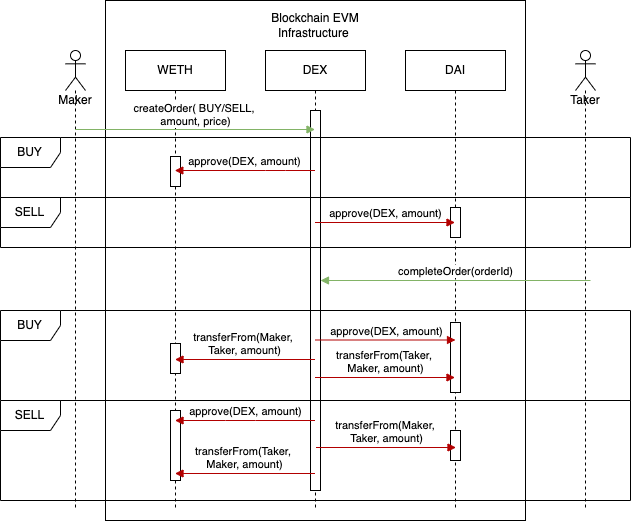

The diagram above was exported from draw.io. Its source (the exported page's mxGraphModel, read from the mxfile embedded in the PNG):
<mxGraphModel dx="1113" dy="660" grid="1" gridSize="10" guides="1" tooltips="1" connect="1" arrows="1" fold="1" page="1" pageScale="1" pageWidth="827" pageHeight="1169" math="0" shadow="0">
  <root>
    <mxCell id="0" />
    <mxCell id="1" parent="0" />
    <mxCell id="mYsw82pSy2jOj6QAWWYs-1" value="" style="rounded=0;whiteSpace=wrap;html=1;" vertex="1" parent="1">
      <mxGeometry x="160" y="30" width="420" height="520" as="geometry" />
    </mxCell>
    <mxCell id="mYsw82pSy2jOj6QAWWYs-2" value="DAI" style="shape=umlLifeline;perimeter=lifelinePerimeter;whiteSpace=wrap;html=1;container=1;collapsible=0;recursiveResize=0;outlineConnect=0;" vertex="1" parent="1">
      <mxGeometry x="460" y="80" width="100" height="460" as="geometry" />
    </mxCell>
    <mxCell id="mYsw82pSy2jOj6QAWWYs-3" value="" style="html=1;points=[];perimeter=orthogonalPerimeter;" vertex="1" parent="mYsw82pSy2jOj6QAWWYs-2">
      <mxGeometry x="45" y="157" width="10" height="30" as="geometry" />
    </mxCell>
    <mxCell id="mYsw82pSy2jOj6QAWWYs-4" value="" style="html=1;points=[];perimeter=orthogonalPerimeter;" vertex="1" parent="1">
      <mxGeometry x="505" y="460" width="10" height="30" as="geometry" />
    </mxCell>
    <mxCell id="mYsw82pSy2jOj6QAWWYs-5" value="DEX" style="shape=umlLifeline;perimeter=lifelinePerimeter;whiteSpace=wrap;html=1;container=1;collapsible=0;recursiveResize=0;outlineConnect=0;" vertex="1" parent="1">
      <mxGeometry x="320" y="80" width="100" height="460" as="geometry" />
    </mxCell>
    <mxCell id="mYsw82pSy2jOj6QAWWYs-24" value="completeOrder(orderId)" style="html=1;verticalAlign=bottom;endArrow=block;rounded=0;fillColor=#d5e8d4;strokeColor=#82b366;" edge="1" parent="mYsw82pSy2jOj6QAWWYs-5">
      <mxGeometry width="80" relative="1" as="geometry">
        <mxPoint x="325" y="230" as="sourcePoint" />
        <mxPoint x="55" y="230" as="targetPoint" />
        <Array as="points">
          <mxPoint x="296.5" y="230" />
        </Array>
        <mxPoint as="offset" />
      </mxGeometry>
    </mxCell>
    <mxCell id="mYsw82pSy2jOj6QAWWYs-6" value="" style="html=1;points=[];perimeter=orthogonalPerimeter;" vertex="1" parent="1">
      <mxGeometry x="365" y="140" width="10" height="380" as="geometry" />
    </mxCell>
    <mxCell id="mYsw82pSy2jOj6QAWWYs-7" value="SELL" style="shape=umlFrame;whiteSpace=wrap;html=1;" vertex="1" parent="1">
      <mxGeometry x="55" y="227" width="630" height="50" as="geometry" />
    </mxCell>
    <mxCell id="mYsw82pSy2jOj6QAWWYs-8" value="BUY" style="shape=umlFrame;whiteSpace=wrap;html=1;" vertex="1" parent="1">
      <mxGeometry x="55" y="167" width="630" height="60" as="geometry" />
    </mxCell>
    <mxCell id="mYsw82pSy2jOj6QAWWYs-9" value="Taker" style="shape=umlLifeline;participant=umlActor;perimeter=lifelinePerimeter;whiteSpace=wrap;html=1;container=1;collapsible=0;recursiveResize=0;verticalAlign=top;spacingTop=36;outlineConnect=0;size=40;" vertex="1" parent="1">
      <mxGeometry x="630" y="80" width="20" height="460" as="geometry" />
    </mxCell>
    <mxCell id="mYsw82pSy2jOj6QAWWYs-10" value="Maker" style="shape=umlLifeline;participant=umlActor;perimeter=lifelinePerimeter;whiteSpace=wrap;html=1;container=1;collapsible=0;recursiveResize=0;verticalAlign=top;spacingTop=36;outlineConnect=0;" vertex="1" parent="1">
      <mxGeometry x="120" y="80" width="20" height="460" as="geometry" />
    </mxCell>
    <mxCell id="mYsw82pSy2jOj6QAWWYs-11" value="WETH" style="shape=umlLifeline;perimeter=lifelinePerimeter;whiteSpace=wrap;html=1;container=1;collapsible=0;recursiveResize=0;outlineConnect=0;" vertex="1" parent="1">
      <mxGeometry x="180" y="80" width="100" height="460" as="geometry" />
    </mxCell>
    <mxCell id="mYsw82pSy2jOj6QAWWYs-12" value="" style="html=1;points=[];perimeter=orthogonalPerimeter;" vertex="1" parent="mYsw82pSy2jOj6QAWWYs-11">
      <mxGeometry x="45" y="106" width="10" height="30" as="geometry" />
    </mxCell>
    <mxCell id="mYsw82pSy2jOj6QAWWYs-13" value="" style="html=1;points=[];perimeter=orthogonalPerimeter;" vertex="1" parent="mYsw82pSy2jOj6QAWWYs-11">
      <mxGeometry x="45" y="293" width="10" height="30" as="geometry" />
    </mxCell>
    <mxCell id="mYsw82pSy2jOj6QAWWYs-14" value="" style="html=1;points=[];perimeter=orthogonalPerimeter;" vertex="1" parent="mYsw82pSy2jOj6QAWWYs-11">
      <mxGeometry x="45" y="360" width="10" height="70" as="geometry" />
    </mxCell>
    <mxCell id="mYsw82pSy2jOj6QAWWYs-15" value="createOrder(&amp;nbsp;BUY/SELL,&amp;nbsp;&lt;br&gt;amount, price)" style="html=1;verticalAlign=bottom;endArrow=block;rounded=0;fillColor=#d5e8d4;strokeColor=#82b366;startArrow=none;" edge="1" parent="1" source="mYsw82pSy2jOj6QAWWYs-6">
      <mxGeometry x="0.3618" y="-1" width="80" relative="1" as="geometry">
        <mxPoint x="129.5" y="159" as="sourcePoint" />
        <mxPoint x="369.5" y="159" as="targetPoint" />
        <Array as="points">
          <mxPoint x="180" y="159" />
        </Array>
        <mxPoint as="offset" />
      </mxGeometry>
    </mxCell>
    <mxCell id="mYsw82pSy2jOj6QAWWYs-17" value="approve(DEX, amount)" style="html=1;verticalAlign=bottom;endArrow=block;rounded=0;fillColor=#e51400;strokeColor=#B20000;" edge="1" parent="1" source="mYsw82pSy2jOj6QAWWYs-5" target="mYsw82pSy2jOj6QAWWYs-11">
      <mxGeometry width="80" relative="1" as="geometry">
        <mxPoint x="370" y="240" as="sourcePoint" />
        <mxPoint x="450" y="240" as="targetPoint" />
        <Array as="points">
          <mxPoint x="340" y="200" />
          <mxPoint x="320" y="200" />
        </Array>
      </mxGeometry>
    </mxCell>
    <mxCell id="mYsw82pSy2jOj6QAWWYs-18" value="approve(DEX, amount)" style="html=1;verticalAlign=bottom;endArrow=block;rounded=0;fillColor=#e51400;strokeColor=#B20000;" edge="1" parent="1">
      <mxGeometry width="80" relative="1" as="geometry">
        <mxPoint x="369.5" y="252" as="sourcePoint" />
        <mxPoint x="509.5" y="252" as="targetPoint" />
      </mxGeometry>
    </mxCell>
    <mxCell id="mYsw82pSy2jOj6QAWWYs-19" value="BUY" style="shape=umlFrame;whiteSpace=wrap;html=1;" vertex="1" parent="1">
      <mxGeometry x="55" y="340" width="630" height="90" as="geometry" />
    </mxCell>
    <mxCell id="mYsw82pSy2jOj6QAWWYs-20" value="SELL" style="shape=umlFrame;whiteSpace=wrap;html=1;" vertex="1" parent="1">
      <mxGeometry x="55" y="430" width="630" height="100" as="geometry" />
    </mxCell>
    <mxCell id="mYsw82pSy2jOj6QAWWYs-22" value="Blockchain EVM Infrastructure&amp;nbsp;" style="text;html=1;strokeColor=none;fillColor=none;align=center;verticalAlign=middle;whiteSpace=wrap;rounded=0;" vertex="1" parent="1">
      <mxGeometry x="305" y="40" width="130" height="30" as="geometry" />
    </mxCell>
    <mxCell id="mYsw82pSy2jOj6QAWWYs-23" value="approve(DEX, amount)" style="html=1;verticalAlign=bottom;endArrow=block;rounded=0;fillColor=#e51400;strokeColor=#B20000;" edge="1" parent="1">
      <mxGeometry width="80" relative="1" as="geometry">
        <mxPoint x="369.5" y="450" as="sourcePoint" />
        <mxPoint x="229.5" y="450" as="targetPoint" />
        <Array as="points">
          <mxPoint x="370" y="450" />
          <mxPoint x="310" y="450" />
          <mxPoint x="280" y="450" />
        </Array>
      </mxGeometry>
    </mxCell>
    <mxCell id="mYsw82pSy2jOj6QAWWYs-25" value="transferFrom(Maker, &lt;br&gt;Taker, amount)" style="html=1;verticalAlign=bottom;endArrow=block;rounded=0;fillColor=#e51400;strokeColor=#B20000;" edge="1" parent="1">
      <mxGeometry width="80" relative="1" as="geometry">
        <mxPoint x="369.5" y="389" as="sourcePoint" />
        <mxPoint x="229.5" y="389" as="targetPoint" />
      </mxGeometry>
    </mxCell>
    <mxCell id="mYsw82pSy2jOj6QAWWYs-28" value="transferFrom(Taker, &lt;br&gt;Maker, amount)" style="html=1;verticalAlign=bottom;endArrow=block;rounded=0;fillColor=#e51400;strokeColor=#B20000;" edge="1" parent="1">
      <mxGeometry width="80" relative="1" as="geometry">
        <mxPoint x="369.5" y="503" as="sourcePoint" />
        <mxPoint x="229.5" y="503" as="targetPoint" />
      </mxGeometry>
    </mxCell>
    <mxCell id="mYsw82pSy2jOj6QAWWYs-29" value="transferFrom(Maker, &lt;br&gt;Taker, amount)" style="html=1;verticalAlign=bottom;endArrow=block;rounded=0;fillColor=#e51400;strokeColor=#B20000;" edge="1" parent="1">
      <mxGeometry width="80" relative="1" as="geometry">
        <mxPoint x="370.5" y="477" as="sourcePoint" />
        <mxPoint x="510.5" y="477" as="targetPoint" />
      </mxGeometry>
    </mxCell>
    <mxCell id="mYsw82pSy2jOj6QAWWYs-30" value="" style="html=1;verticalAlign=bottom;endArrow=none;rounded=0;fillColor=#d5e8d4;strokeColor=#82b366;" edge="1" parent="1" target="mYsw82pSy2jOj6QAWWYs-6">
      <mxGeometry width="80" relative="1" as="geometry">
        <mxPoint x="129.5" y="159" as="sourcePoint" />
        <mxPoint x="369.5" y="159" as="targetPoint" />
        <Array as="points" />
        <mxPoint as="offset" />
      </mxGeometry>
    </mxCell>
    <mxCell id="mYsw82pSy2jOj6QAWWYs-31" value="" style="html=1;points=[];perimeter=orthogonalPerimeter;" vertex="1" parent="1">
      <mxGeometry x="505" y="352" width="10" height="70" as="geometry" />
    </mxCell>
    <mxCell id="mYsw82pSy2jOj6QAWWYs-32" value="approve(DEX, amount)" style="html=1;verticalAlign=bottom;endArrow=block;rounded=0;fillColor=#e51400;strokeColor=#B20000;" edge="1" parent="1">
      <mxGeometry width="80" relative="1" as="geometry">
        <mxPoint x="370" y="369.5" as="sourcePoint" />
        <mxPoint x="510" y="369.5" as="targetPoint" />
      </mxGeometry>
    </mxCell>
    <mxCell id="mYsw82pSy2jOj6QAWWYs-33" value="transferFrom(Taker, &lt;br&gt;Maker, amount)" style="html=1;verticalAlign=bottom;endArrow=block;rounded=0;fillColor=#e51400;strokeColor=#B20000;" edge="1" parent="1">
      <mxGeometry width="80" relative="1" as="geometry">
        <mxPoint x="369.5" y="407" as="sourcePoint" />
        <mxPoint x="509.5" y="407" as="targetPoint" />
      </mxGeometry>
    </mxCell>
  </root>
</mxGraphModel>